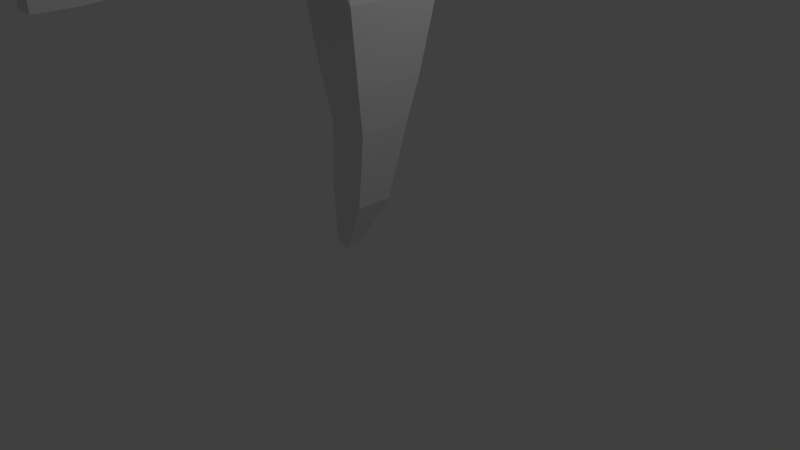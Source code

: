 # Source: Character.blend  (saved by Blender 2.73.0; exported with 4.5.12 LTS)
import bpy
from mathutils import Matrix  # noqa: F401  (used for matrix-valued properties, if any)

bpy.ops.wm.read_factory_settings(use_empty=True)
scene = bpy.context.scene
scene.name = 'Scene'

# ---- collections
col_collection_1 = bpy.data.collections.new('Collection 1'); scene.collection.children.link(col_collection_1)

# ---- world
world_world = bpy.data.worlds.new('World'); scene.world = world_world
world_world.color = (0.05088, 0.05088, 0.05088)
world_world.use_sun_shadow = False
world_world.sun_shadow_jitter_overblur = 0.0
world_world.cycles.sampling_method = 'MANUAL'
world_world.cycles.sample_map_resolution = 256

# ---- cameras
cam_camera = bpy.data.cameras.new('Camera')
cam_camera.clip_end = 100.0
cam_camera.lens = 35.0
cam_camera.sensor_width = 32.0
cam_camera.sensor_height = 18.0
cam_camera.ortho_scale = 7.314
cam_camera.dof.focus_distance = 0.0
cam_camera.dof.aperture_fstop = 128.0

# ---- lights
light_lamp = bpy.data.lights.new('Lamp', 'POINT')
light_lamp.transmission_factor = 0.0
light_lamp.cutoff_distance = 30.0
light_lamp.energy = 100.0
light_lamp.shadow_buffer_clip_start = 1.001
light_lamp.shadow_soft_size = 0.1
light_lamp.shadow_maximum_resolution = 0.006
light_lamp.use_absolute_resolution = True
light_lamp.cycles.use_multiple_importance_sampling = False

# ---- meshes
me_plane = bpy.data.meshes.new('Plane')
me_plane.from_pydata([(-0.3396, 0.6339, 3.735), (0.318, 0.7558, 3.715), (0.2886, 0.7679, 4.28), (-0.3107, 0.7171, 4.344), (-0.1269, 2.326, 3.792), (0.1331, 2.326, 3.798), (0.1269, 2.347, 4.057), (-0.1331, 2.347, 4.051), (-0.1069, 3.364, 3.707), (0.1131, 3.364, 3.713), (0.1069, 3.375, 3.972), (-0.1131, 3.375, 3.967), (-0.1069, 3.785, 3.707), (0.1131, 3.785, 3.712), (0.1069, 3.785, 3.972), (-0.1131, 3.785, 3.967), (-0.4064, 0.1, -0.03511), (-0.4064, -0.1, -0.03511), (-0.5936, -0.1, 0.03511), (-0.5936, 0.1, 0.03511), (0.0404, 0.25, 0.7314), (0.0404, -0.25, 0.7314), (-0.4404, -0.25, 0.8686), (-0.4404, 0.25, 0.8686), (0.2677, 0.35, 1.764), (0.2677, -0.35, 1.764), (-0.2677, -0.35, 1.836), (-0.2677, 0.35, 1.836), (0.4754, 0.6388, 3.333), (0.4754, -0.6388, 3.333), (-0.2801, -0.6487, 3.362), (-0.2501, 0.6506, 3.363), (0.326, -0.7566, 3.718), (-0.3394, -0.6136, 3.739), (-0.3154, -0.7274, 4.302), (0.3092, -0.7605, 4.312), (0.1331, -2.326, 3.798), (-0.1269, -2.326, 3.792), (-0.1331, -2.347, 4.051), (0.1269, -2.347, 4.057), (0.1131, -3.364, 3.713), (-0.1069, -3.364, 3.707), (-0.1131, -3.375, 3.967), (0.1069, -3.375, 3.972), (-0.1266, -0.1647, 4.511), (-0.1266, 0.1647, 4.511), (0.1259, 0.1664, 4.557), (0.1259, -0.1664, 4.557), (-0.61, -0.43, 6.0), (-0.61, 0.43, 6.0), (0.61, 0.43, 6.0), (0.61, -0.43, 6.0), (-0.44, -0.41, 4.894), (-0.44, 0.41, 4.894), (0.44, 0.41, 4.894), (0.44, -0.41, 4.894), (0.1131, -3.785, 3.712), (-0.1069, -3.785, 3.707), (-0.1131, -3.785, 3.967), (0.1069, -3.785, 3.972), (-0.342, 0.1219, 0.07417), (-0.342, -0.1219, 0.07417), (-0.5703, -0.1219, 0.1598), (-0.5703, 0.1219, 0.1598), (-0.1897, 0.1738, 0.3325), (-0.1897, -0.1738, 0.3325), (-0.5152, -0.1738, 0.4545), (-0.5152, 0.1738, 0.4545), (0.1462, 0.296, 1.209), (0.1462, -0.296, 1.209), (-0.3621, -0.296, 1.311), (-0.3621, 0.296, 1.311), (0.3621, 0.4737, 2.358), (0.3621, -0.4737, 2.358), (-0.2847, -0.4737, 2.402), (-0.2847, 0.4737, 2.402), (-0.2595, 1.368, 3.743), (0.2716, 1.369, 3.756), (0.2595, 1.411, 4.26), (-0.2716, 1.41, 4.248), (-0.2088, 1.734, 3.762), (0.2186, 1.735, 3.772), (0.2088, 1.769, 4.183), (-0.2186, 1.768, 4.172), (-0.1657, 2.046, 3.777), (0.1736, 2.046, 3.785), (0.1657, 2.073, 4.116), (-0.1736, 2.073, 4.108), (-0.1226, 2.546, 3.774), (0.1288, 2.546, 3.78), (0.1226, 2.567, 4.039), (-0.1288, 2.567, 4.033), (-0.1186, 2.754, 3.757), (0.1248, 2.754, 3.763), (0.1186, 2.775, 4.022), (-0.1248, 2.775, 4.016), (-0.1146, 2.958, 3.74), (0.1208, 2.958, 3.746), (0.1146, 2.979, 4.005), (-0.1208, 2.979, 3.999), (-0.1107, 3.159, 3.724), (0.1169, 3.16, 3.729), (0.1107, 3.181, 3.988), (-0.1169, 3.18, 3.983), (-0.5187, -0.4193, 5.406), (-0.5187, 0.4193, 5.406), (0.5187, 0.4193, 5.406), (0.5187, -0.4193, 5.406), (-0.1069, 3.577, 3.707), (0.1131, 3.577, 3.712), (0.1069, 3.577, 3.972), (-0.1131, 3.577, 3.967), (0.2716, -1.369, 3.756), (-0.2595, -1.368, 3.743), (-0.2716, -1.41, 4.248), (0.2595, -1.411, 4.26), (0.2186, -1.735, 3.772), (-0.2088, -1.734, 3.762), (-0.2186, -1.768, 4.172), (0.2088, -1.769, 4.183), (0.1736, -2.046, 3.785), (-0.1657, -2.046, 3.777), (-0.1736, -2.073, 4.108), (0.1657, -2.073, 4.116), (0.1288, -2.546, 3.78), (-0.1226, -2.546, 3.774), (-0.1288, -2.567, 4.033), (0.1226, -2.567, 4.039), (0.1248, -2.754, 3.763), (-0.1186, -2.754, 3.757), (-0.1248, -2.775, 4.016), (0.1186, -2.775, 4.022), (0.1208, -2.958, 3.746), (-0.1146, -2.958, 3.74), (-0.1208, -2.979, 3.999), (0.1146, -2.979, 4.005), (0.1169, -3.16, 3.729), (-0.1107, -3.159, 3.724), (-0.1169, -3.18, 3.983), (0.1107, -3.181, 3.988), (0.1131, -3.577, 3.712), (-0.1069, -3.577, 3.707), (-0.1131, -3.577, 3.967), (0.1069, -3.577, 3.972), (-0.3147, 0.7217, 3.746), (0.3061, 0.7596, 3.74), (0.3147, 0.8783, 4.354), (-0.3312, 0.8371, 4.345), (0.3147, -0.8783, 4.354), (-0.3312, -0.8371, 4.345), (-0.3136, -0.72, 3.73), (0.3312, -0.7629, 3.755)], [], [(67, 64, 60, 63), (66, 67, 63, 62), (65, 66, 62, 61), (0, 33, 34, 3), (28, 1, 2), (64, 65, 61, 60), (1, 31, 2), (63, 60, 16, 19), (62, 63, 19, 18), (34, 149, 148, 35), (2, 146, 147, 3), (61, 62, 18, 17), (32, 29, 35), (60, 61, 17, 16), (47, 35, 2, 46), (32, 151, 150, 30), (35, 148, 151, 32), (59, 58, 57, 56), (0, 144, 145, 31), (33, 30, 34), (3, 147, 144, 0), (51, 50, 49, 48), (16, 17, 18, 19), (15, 14, 13, 12), (30, 150, 149, 34), (29, 32, 30), (28, 31, 1), (31, 145, 146, 2), (2, 3, 45, 46), (34, 44, 45, 3), (30, 33, 0, 31), (35, 29, 28, 2), (34, 35, 47, 44), (20, 21, 65, 64), (21, 22, 66, 65), (22, 23, 67, 66), (23, 20, 64, 67), (68, 69, 21, 20), (69, 70, 22, 21), (70, 71, 23, 22), (71, 68, 20, 23), (24, 25, 69, 68), (25, 26, 70, 69), (26, 27, 71, 70), (27, 24, 68, 71), (72, 73, 25, 24), (73, 74, 26, 25), (74, 75, 27, 26), (75, 72, 24, 27), (28, 29, 73, 72), (29, 30, 74, 73), (30, 31, 75, 74), (31, 28, 72, 75), (76, 77, 145, 144), (77, 78, 146, 145), (78, 79, 147, 146), (79, 76, 144, 147), (80, 81, 77, 76), (81, 82, 78, 77), (82, 83, 79, 78), (83, 80, 76, 79), (84, 85, 81, 80), (85, 86, 82, 81), (86, 87, 83, 82), (87, 84, 80, 83), (4, 5, 85, 84), (5, 6, 86, 85), (6, 7, 87, 86), (7, 4, 84, 87), (88, 89, 5, 4), (89, 90, 6, 5), (90, 91, 7, 6), (91, 88, 4, 7), (92, 93, 89, 88), (93, 94, 90, 89), (94, 95, 91, 90), (95, 92, 88, 91), (96, 97, 93, 92), (97, 98, 94, 93), (98, 99, 95, 94), (99, 96, 92, 95), (100, 101, 97, 96), (101, 102, 98, 97), (102, 103, 99, 98), (103, 100, 96, 99), (8, 9, 101, 100), (9, 10, 102, 101), (10, 11, 103, 102), (11, 8, 100, 103), (104, 105, 53, 52), (105, 106, 54, 53), (106, 107, 55, 54), (107, 104, 52, 55), (48, 49, 105, 104), (49, 50, 106, 105), (50, 51, 107, 106), (51, 48, 104, 107), (52, 53, 45, 44), (53, 54, 46, 45), (54, 55, 47, 46), (55, 52, 44, 47), (108, 109, 9, 8), (109, 110, 10, 9), (110, 111, 11, 10), (111, 108, 8, 11), (12, 13, 109, 108), (13, 14, 110, 109), (14, 15, 111, 110), (15, 12, 108, 111), (112, 113, 150, 151), (113, 114, 149, 150), (114, 115, 148, 149), (115, 112, 151, 148), (116, 117, 113, 112), (117, 118, 114, 113), (118, 119, 115, 114), (119, 116, 112, 115), (120, 121, 117, 116), (121, 122, 118, 117), (122, 123, 119, 118), (123, 120, 116, 119), (36, 37, 121, 120), (37, 38, 122, 121), (38, 39, 123, 122), (39, 36, 120, 123), (124, 125, 37, 36), (125, 126, 38, 37), (126, 127, 39, 38), (127, 124, 36, 39), (128, 129, 125, 124), (129, 130, 126, 125), (130, 131, 127, 126), (131, 128, 124, 127), (132, 133, 129, 128), (133, 134, 130, 129), (134, 135, 131, 130), (135, 132, 128, 131), (136, 137, 133, 132), (137, 138, 134, 133), (138, 139, 135, 134), (139, 136, 132, 135), (40, 41, 137, 136), (41, 42, 138, 137), (42, 43, 139, 138), (43, 40, 136, 139), (140, 141, 41, 40), (141, 142, 42, 41), (142, 143, 43, 42), (143, 140, 40, 43), (56, 57, 141, 140), (57, 58, 142, 141), (58, 59, 143, 142), (59, 56, 140, 143)])
me_plane.use_remesh_preserve_volume = False
me_plane.use_remesh_preserve_attributes = False
me_plane.use_mirror_vertex_groups = False
me_plane.update()
arm_armature = bpy.data.armatures.new('Armature')  # bones are not reproduced

# ---- objects
ob_armature = bpy.data.objects.new('Armature', arm_armature)
ob_plane = bpy.data.objects.new('Plane', me_plane)
ob_lamp = bpy.data.objects.new('Lamp', light_lamp)
ob_camera = bpy.data.objects.new('Camera', cam_camera)

# ---- transforms, parenting, visibility, modifiers, constraints
ob_armature.location = (0.0, 0.0, 0.0)
ob_armature.show_in_front = True
ob_armature.lineart.crease_threshold = 0.0
ob_plane.location = (0.0, 0.0, 0.0)
ob_plane.lineart.crease_threshold = 0.0
_vg = ob_plane.vertex_groups.new(name='Bone.00')
_vg.add([16, 17, 18, 19, 20, 21, 22, 23, 60, 61, 62, 63, 64, 65, 66, 67], 1.0, 'REPLACE')
_vg = ob_plane.vertex_groups.new(name='Bone.01')
_vg.add([20, 21, 22, 23, 24, 25, 26, 27, 68, 69, 70, 71], 1.0, 'REPLACE')
_vg = ob_plane.vertex_groups.new(name='Bone.02')
_vg.add([24, 25, 26, 27, 28, 29, 30, 31, 72, 73, 74, 75], 1.0, 'REPLACE')
_vg = ob_plane.vertex_groups.new(name='Bone.03')
_vg.add([28, 29, 30, 31], 1.0, 'REPLACE')
_vg = ob_plane.vertex_groups.new(name='Bone.04')
_vg.add([0, 1, 2, 3, 144, 145, 146, 147], 1.0, 'REPLACE')
_vg = ob_plane.vertex_groups.new(name='Bone.05')
_vg.add([0, 1, 2, 3, 4, 5, 6, 7, 76, 77, 78, 79, 80, 81, 82, 83, 84, 85, 86, 87, 144, 145, 146, 147], 1.0, 'REPLACE')
_vg = ob_plane.vertex_groups.new(name='Bone.06')
_vg.add([4, 5, 6, 7, 8, 9, 10, 11, 88, 89, 90, 91, 92, 93, 94, 95, 96, 97, 98, 99, 100, 101, 102, 103], 1.0, 'REPLACE')
_vg = ob_plane.vertex_groups.new(name='Bone.10')
_vg.add([8, 9, 10, 11, 12, 13, 14, 15, 108, 109, 110, 111], 1.0, 'REPLACE')
_vg = ob_plane.vertex_groups.new(name='Bone.07')
_vg.add([44, 45, 46, 47], 1.0, 'REPLACE')
_vg = ob_plane.vertex_groups.new(name='Bone.09')
_vg.add([44, 45, 46, 47, 52, 53, 54, 55], 1.0, 'REPLACE')
_vg = ob_plane.vertex_groups.new(name='Bone.08')
_vg.add([48, 49, 50, 51, 52, 53, 54, 55, 104, 105, 106, 107], 1.0, 'REPLACE')
_vg = ob_plane.vertex_groups.new(name='Bone.11')
_vg.add([32, 33, 34, 35, 148, 149, 150, 151], 1.0, 'REPLACE')
_vg = ob_plane.vertex_groups.new(name='Bone.12')
_vg.add([32, 33, 34, 35, 36, 37, 38, 39, 112, 113, 114, 115, 116, 117, 118, 119, 120, 121, 122, 123, 148, 149, 150, 151], 1.0, 'REPLACE')
_vg = ob_plane.vertex_groups.new(name='Bone.13')
_vg.add([36, 37, 38, 39, 40, 41, 42, 43, 124, 125, 126, 127, 128, 129, 130, 131, 132, 133, 134, 135, 136, 137, 138, 139], 1.0, 'REPLACE')
_vg = ob_plane.vertex_groups.new(name='Bone.14')
_vg.add([40, 41, 42, 43, 56, 57, 58, 59, 140, 141, 142, 143], 1.0, 'REPLACE')
_m = ob_plane.modifiers.new('Armature', 'ARMATURE')
_m.object = ob_armature
_m.use_deform_preserve_volume = True
_m = ob_plane.modifiers.new('Multires', 'MULTIRES')
_m.uv_smooth = 'PRESERVE_CORNERS'
_m.quality = 3
_m.levels = 2
_m.sculpt_levels = 2
_m.render_levels = 2
_m.show_only_control_edges = False
ob_lamp.location = (4.076, 1.005, 5.904)
ob_lamp.rotation_euler = (0.6503, 0.05522, 1.866)
ob_lamp.lock_rotations_4d = False
ob_lamp.empty_display_type = 'ARROWS'
ob_lamp.color = (0.0, 0.0, 0.0, 0.0)
ob_lamp.lineart.crease_threshold = 0.0
ob_camera.location = (7.481, -6.508, 5.344)
ob_camera.rotation_euler = (1.109, 0.01082, 0.8149)
ob_camera.lock_rotations_4d = False
ob_camera.empty_display_type = 'ARROWS'
ob_camera.color = (0.0, 0.0, 0.0, 0.0)
ob_camera.display_type = 'WIRE'
ob_camera.lineart.crease_threshold = 0.0

# ---- collection membership
col_collection_1.objects.link(ob_armature)
col_collection_1.objects.link(ob_plane)
col_collection_1.objects.link(ob_lamp)
col_collection_1.objects.link(ob_camera)

# ---- scene / render settings (as saved in the file)
scene.camera = ob_camera
scene.frame_start = 1; scene.frame_end = 250; scene.frame_set(1)
scene.render.engine = 'BLENDER_EEVEE_NEXT'
scene.render.resolution_percentage = 50
scene.render.dither_intensity = 0.0
scene.cycles.use_denoising = False
scene.cycles.samples = 10
scene.cycles.sampling_pattern = 'TABULATED_SOBOL'
scene.cycles.light_sampling_threshold = 0.0
scene.cycles.use_adaptive_sampling = False
scene.cycles.use_light_tree = False
scene.cycles.blur_glossy = 0.0
scene.cycles.pixel_filter_type = 'GAUSSIAN'
scene.cycles.sample_clamp_indirect = 0.0
scene.view_settings.view_transform = 'Standard'
bpy.context.view_layer.update()
